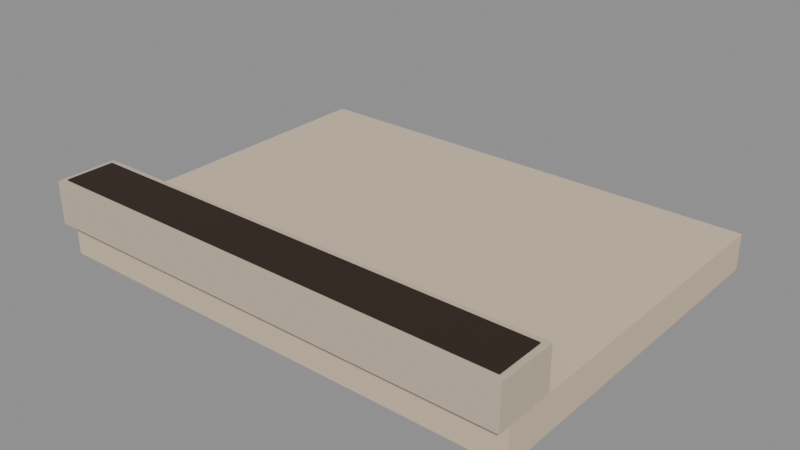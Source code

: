 # Source: city_walk_roof.blend  (saved by Blender 5.4.6; exported with 4.5.12 LTS)
import bpy
from mathutils import Matrix  # noqa: F401  (used for matrix-valued properties, if any)

bpy.ops.wm.read_factory_settings(use_empty=True)
scene = bpy.context.scene
scene.name = 'CityWalkRoofAsset'

# ---- collections
col_stubby_citywalkroof = bpy.data.collections.new('STUBBY_CityWalkRoof'); scene.collection.children.link(col_stubby_citywalkroof)

# ---- materials (node trees are filled in below, after node groups)
mat_city_plaster = bpy.data.materials.new('City_Plaster')
mat_city_plaster.use_backface_culling = True
mat_city_plaster.diffuse_color = (0.6724, 0.5395, 0.3916, 1.0)
mat_city_stone = bpy.data.materials.new('City_Stone')
mat_city_stone.use_backface_culling = True
mat_city_stone.diffuse_color = (0.5841, 0.4851, 0.3663, 1.0)
mat_city_soil = bpy.data.materials.new('City_Soil')
mat_city_soil.use_backface_culling = True
mat_city_soil.diffuse_color = (0.02956, 0.01521, 0.008023, 1.0)

# ---- material node trees
mat_city_plaster.use_nodes = True; mat_city_plaster.node_tree.nodes.clear()
_N = mat_city_plaster.node_tree.nodes; _L = mat_city_plaster.node_tree.links
n0 = _N.new('ShaderNodeBsdfPrincipled'); n0.name = 'Principled BSDF'; n0.location = (-200, 100)
n0.inputs[0].default_value = (0.6724, 0.5395, 0.3916, 1.0)
n0.inputs[2].default_value = 0.9
n0.inputs[10].default_value = 0.005
n1 = _N.new('ShaderNodeOutputMaterial'); n1.name = 'Material Output'; n1.location = (200, 100)
_L.new(n0.outputs[0], n1.inputs[0])
n1.is_active_output = True
mat_city_stone.use_nodes = True; mat_city_stone.node_tree.nodes.clear()
_N = mat_city_stone.node_tree.nodes; _L = mat_city_stone.node_tree.links
n0 = _N.new('ShaderNodeBsdfPrincipled'); n0.name = 'Principled BSDF'; n0.location = (-200, 100)
n0.inputs[0].default_value = (0.5841, 0.4851, 0.3663, 1.0)
n0.inputs[2].default_value = 0.85
n0.inputs[10].default_value = 0.005
n1 = _N.new('ShaderNodeOutputMaterial'); n1.name = 'Material Output'; n1.location = (200, 100)
_L.new(n0.outputs[0], n1.inputs[0])
n1.is_active_output = True
mat_city_soil.use_nodes = True; mat_city_soil.node_tree.nodes.clear()
_N = mat_city_soil.node_tree.nodes; _L = mat_city_soil.node_tree.links
n0 = _N.new('ShaderNodeBsdfPrincipled'); n0.name = 'Principled BSDF'; n0.location = (-200, 100)
n0.inputs[0].default_value = (0.02956, 0.01521, 0.008023, 1.0)
n0.inputs[2].default_value = 1.0
n0.inputs[10].default_value = 0.005
n1 = _N.new('ShaderNodeOutputMaterial'); n1.name = 'Material Output'; n1.location = (200, 100)
_L.new(n0.outputs[0], n1.inputs[0])
n1.is_active_output = True

# ---- meshes
me_citywalkroof_slab = bpy.data.meshes.new('CityWalkRoof_Slab')
me_citywalkroof_slab.from_pydata([(0.0, 0.0, 3.7), (0.0, 0.0, 4.0), (0.0, 3.0, 3.7), (0.0, 3.0, 4.0), (4.0, 0.0, 3.7), (4.0, 0.0, 4.0), (4.0, 3.0, 3.7), (4.0, 3.0, 4.0)], [], [(0, 1, 3, 2), (2, 3, 7, 6), (6, 7, 5, 4), (4, 5, 1, 0), (2, 6, 4, 0), (7, 3, 1, 5)])
_uv = me_citywalkroof_slab.uv_layers.new(name='UVMap')
_uv.uv.foreach_set('vector', [0.0, 3.7, 0.0, 4.0, 3.0, 4.0, 3.0, 3.7, 0.0, 3.7, 0.0, 4.0, 4.0, 4.0, 4.0, 3.7, 3.0, 3.7, 3.0, 4.0, 0.0, 4.0, 0.0, 3.7, 4.0, 3.7, 4.0, 4.0, 0.0, 4.0, 0.0, 3.7, 0.0, 3.0, 4.0, 3.0, 4.0, 0.0, 0.0, 0.0, 4.0, 3.0, 0.0, 3.0, 0.0, 0.0, 4.0, 0.0])
me_citywalkroof_slab.materials.append(mat_city_plaster)
me_citywalkroof_slab.update()
me_citywalkroof_lip = bpy.data.meshes.new('CityWalkRoof_Lip')
me_citywalkroof_lip.from_pydata([(0.0, -0.1, 4.0), (0.0, -0.1, 4.35), (0.0, 0.4, 4.0), (0.0, 0.4, 4.35), (4.0, -0.1, 4.0), (4.0, -0.1, 4.35), (4.0, 0.4, 4.0), (4.0, 0.4, 4.35)], [], [(0, 1, 3, 2), (2, 3, 7, 6), (6, 7, 5, 4), (4, 5, 1, 0), (2, 6, 4, 0), (7, 3, 1, 5)])
_uv = me_citywalkroof_lip.uv_layers.new(name='UVMap')
_uv.uv.foreach_set('vector', [-0.1, 4.0, -0.1, 4.35, 0.4, 4.35, 0.4, 4.0, 0.0, 4.0, 0.0, 4.35, 4.0, 4.35, 4.0, 4.0, 0.4, 4.0, 0.4, 4.35, -0.1, 4.35, -0.1, 4.0, 4.0, 4.0, 4.0, 4.35, 0.0, 4.35, 0.0, 4.0, 0.0, 0.4, 4.0, 0.4, 4.0, -0.1, 0.0, -0.1, 4.0, 0.4, 0.0, 0.4, 0.0, -0.1, 4.0, -0.1])
me_citywalkroof_lip.materials.append(mat_city_stone)
me_citywalkroof_lip.update()
me_citywalkroof_lipsoil = bpy.data.meshes.new('CityWalkRoof_LipSoil')
me_citywalkroof_lipsoil.from_pydata([(0.05, -0.05, 4.3), (0.05, -0.05, 4.36), (0.05, 0.35, 4.3), (0.05, 0.35, 4.36), (3.95, -0.05, 4.3), (3.95, -0.05, 4.36), (3.95, 0.35, 4.3), (3.95, 0.35, 4.36)], [], [(0, 1, 3, 2), (2, 3, 7, 6), (6, 7, 5, 4), (4, 5, 1, 0), (2, 6, 4, 0), (7, 3, 1, 5)])
_uv = me_citywalkroof_lipsoil.uv_layers.new(name='UVMap')
_uv.uv.foreach_set('vector', [-0.05, 4.3, -0.05, 4.36, 0.35, 4.36, 0.35, 4.3, 0.05, 4.3, 0.05, 4.36, 3.95, 4.36, 3.95, 4.3, 0.35, 4.3, 0.35, 4.36, -0.05, 4.36, -0.05, 4.3, 3.95, 4.3, 3.95, 4.36, 0.05, 4.36, 0.05, 4.3, 0.05, 0.35, 3.95, 0.35, 3.95, -0.05, 0.05, -0.05, 3.95, 0.35, 0.05, 0.35, 0.05, -0.05, 3.95, -0.05])
me_citywalkroof_lipsoil.materials.append(mat_city_soil)
me_citywalkroof_lipsoil.update()

# ---- objects
ob_citywalkroof_root = bpy.data.objects.new('CityWalkRoof_Root', None)
ob_citywalkroof_slab = bpy.data.objects.new('CityWalkRoof_Slab', me_citywalkroof_slab)
ob_citywalkroof_lip = bpy.data.objects.new('CityWalkRoof_Lip', me_citywalkroof_lip)
ob_citywalkroof_lipsoil = bpy.data.objects.new('CityWalkRoof_LipSoil', me_citywalkroof_lipsoil)
ob_plant_lip = bpy.data.objects.new('Plant_lip', None)
ob_vine_top = bpy.data.objects.new('Vine_top', None)
ob_city_walk_roof_lod0 = bpy.data.objects.new('city_walk_roof_LOD0', None)

# ---- transforms, parenting, visibility, modifiers, constraints
ob_citywalkroof_root.location = (0.0, 0.0, 0.0)
ob_citywalkroof_slab.parent = ob_city_walk_roof_lod0
ob_citywalkroof_slab.location = (0.0, 0.0, 0.0)
ob_citywalkroof_lip.parent = ob_city_walk_roof_lod0
ob_citywalkroof_lip.location = (0.0, 0.0, 0.0)
ob_citywalkroof_lipsoil.parent = ob_city_walk_roof_lod0
ob_citywalkroof_lipsoil.location = (0.0, 0.0, 0.0)
ob_plant_lip.parent = ob_citywalkroof_root
ob_plant_lip.location = (2.0, 0.15, 4.36)
ob_plant_lip.empty_display_type = 'ARROWS'
ob_plant_lip.empty_display_size = 0.3
ob_vine_top.parent = ob_citywalkroof_root
ob_vine_top.location = (2.0, -0.12, 4.0)
ob_vine_top.empty_display_type = 'ARROWS'
ob_vine_top.empty_display_size = 0.3
ob_city_walk_roof_lod0.parent = ob_citywalkroof_root
ob_city_walk_roof_lod0.location = (0.0, 0.0, 0.0)

# ---- collection membership
col_stubby_citywalkroof.objects.link(ob_citywalkroof_root)
col_stubby_citywalkroof.objects.link(ob_citywalkroof_slab)
col_stubby_citywalkroof.objects.link(ob_citywalkroof_lip)
col_stubby_citywalkroof.objects.link(ob_citywalkroof_lipsoil)
col_stubby_citywalkroof.objects.link(ob_plant_lip)
col_stubby_citywalkroof.objects.link(ob_vine_top)
col_stubby_citywalkroof.objects.link(ob_city_walk_roof_lod0)

# ---- scene / render settings (as saved in the file)
scene.frame_start = 1; scene.frame_end = 250; scene.frame_set(1)
scene.render.engine = 'BLENDER_EEVEE_NEXT'
scene.render.image_settings.exr_codec = 'NONE'
scene.render.use_bake_clear = False
scene.render.bake_margin = 0
scene.render.bake_bias = 0.0
scene.render.bake_samples = 0
scene.render.simplify_subdivision_render = 0
scene.render.simplify_child_particles_render = 0.0
scene.render.compositor_device = 'GPU'
scene.eevee.use_volume_custom_range = False
scene.eevee.gtao_distance = 0.0
scene.eevee.use_fast_gi = False
scene.eevee.fast_gi_thickness_near = 0.1
scene.eevee.fast_gi_thickness_far = 0.0
scene.eevee.ray_tracing_options.screen_trace_thickness = 0.1
bpy.context.view_layer.update()

# ---- added for rendering (the .blend has no active camera and no usable light): camera, sun + grey world if the file has none
cam_auto = bpy.data.cameras.new('AutoCamera')
cam_auto.lens = 50.0
cam_auto.sensor_width = 36.0
cam_auto.clip_end = 1000.0
ob_auto_camera = bpy.data.objects.new('AutoCamera', cam_auto)
scene.collection.objects.link(ob_auto_camera)
ob_auto_camera.location = (6.72187, -4.21625, 7.8075)
ob_auto_camera.rotation_euler = (1.09748, -7.21219e-08, 0.694738)
scene.camera = ob_auto_camera
light_auto_sun = bpy.data.lights.new('AutoSun', 'SUN')
light_auto_sun.energy = 3.0
light_auto_sun.angle = 0.0523599
ob_auto_sun = bpy.data.objects.new('AutoSun', light_auto_sun)
scene.collection.objects.link(ob_auto_sun)
ob_auto_sun.rotation_euler = (0.872665, 0.174533, 0.523599)
if scene.world is None:
    world_auto = bpy.data.worlds.new('AutoWorld')
    world_auto.color = (0.3, 0.3, 0.3)
    scene.world = world_auto
bpy.context.view_layer.update()
